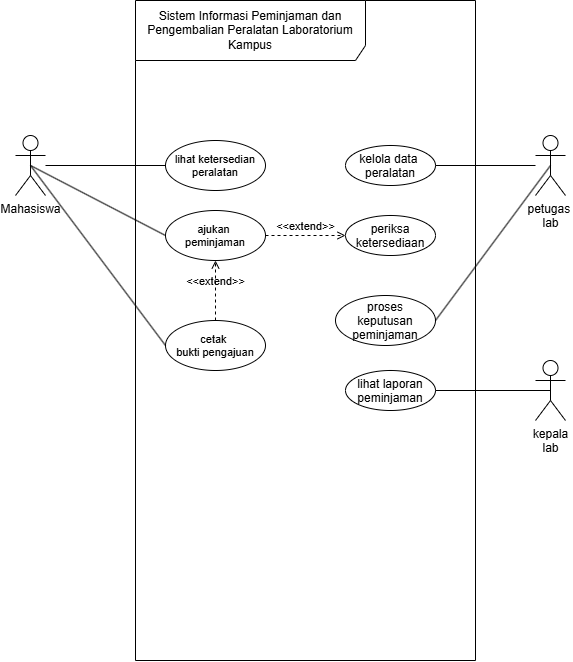

The diagram above was exported from draw.io. Its source (the exported page's mxGraphModel, read from the mxfile embedded in the PNG):
<mxGraphModel dx="922" dy="528" grid="1" gridSize="10" guides="1" tooltips="1" connect="1" arrows="1" fold="1" page="1" pageScale="1" pageWidth="850" pageHeight="1100" math="0" shadow="0">
  <root>
    <mxCell id="0" />
    <mxCell id="1" parent="0" />
    <mxCell id="Dc80IRr0mUI3Vd2Fc0rP-1" parent="1" style="shape=umlFrame;whiteSpace=wrap;html=1;pointerEvents=0;recursiveResize=0;container=1;collapsible=0;width=230;height=60;" value="Sistem Informasi Peminjaman dan Pengembalian Peralatan Laboratorium &lt;br/&gt;Kampus" vertex="1">
      <mxGeometry height="660" width="340" x="230" y="80" as="geometry" />
    </mxCell>
    <mxCell id="Dc80IRr0mUI3Vd2Fc0rP-2" parent="Dc80IRr0mUI3Vd2Fc0rP-1" style="ellipse;fontSize=11;" value="lihat ketersedian&#10; peralatan " vertex="1">
      <mxGeometry height="50" width="100" x="30" y="140" as="geometry" />
    </mxCell>
    <mxCell id="Dc80IRr0mUI3Vd2Fc0rP-3" parent="Dc80IRr0mUI3Vd2Fc0rP-1" style="ellipse;" value="kelola data &#10;peralatan" vertex="1">
      <mxGeometry height="40" width="90" x="210" y="145" as="geometry" />
    </mxCell>
    <mxCell id="Dc80IRr0mUI3Vd2Fc0rP-8" parent="Dc80IRr0mUI3Vd2Fc0rP-1" style="ellipse;fontSize=11;" value="ajukan &#10;peminjaman" vertex="1">
      <mxGeometry height="50" width="100" x="30" y="210" as="geometry" />
    </mxCell>
    <mxCell id="Dc80IRr0mUI3Vd2Fc0rP-9" parent="Dc80IRr0mUI3Vd2Fc0rP-1" style="ellipse;" value="periksa&#10;ketersediaan" vertex="1">
      <mxGeometry height="40" width="90" x="210" y="215" as="geometry" />
    </mxCell>
    <mxCell id="Dc80IRr0mUI3Vd2Fc0rP-10" parent="Dc80IRr0mUI3Vd2Fc0rP-1" style="ellipse;" value="proses&#10;keputusan&#10;peminjaman" vertex="1">
      <mxGeometry height="50" width="100" x="200" y="295" as="geometry" />
    </mxCell>
    <mxCell id="Dc80IRr0mUI3Vd2Fc0rP-11" parent="Dc80IRr0mUI3Vd2Fc0rP-1" style="ellipse;" value="lihat laporan&#10;peminjaman" vertex="1">
      <mxGeometry height="40" width="90" x="210" y="370" as="geometry" />
    </mxCell>
    <mxCell id="Dc80IRr0mUI3Vd2Fc0rP-12" parent="Dc80IRr0mUI3Vd2Fc0rP-1" style="ellipse;fontSize=11;" value="cetak &#10;bukti pengajuan" vertex="1">
      <mxGeometry height="50" width="100" x="30" y="320" as="geometry" />
    </mxCell>
    <mxCell id="Dc80IRr0mUI3Vd2Fc0rP-21" edge="1" parent="Dc80IRr0mUI3Vd2Fc0rP-1" source="Dc80IRr0mUI3Vd2Fc0rP-12" style="html=1;verticalAlign=bottom;labelBackgroundColor=none;endArrow=open;endFill=0;dashed=1;exitX=0.5;exitY=0;exitDx=0;exitDy=0;entryX=0.5;entryY=1;entryDx=0;entryDy=0;" target="Dc80IRr0mUI3Vd2Fc0rP-8" value="&amp;lt;&amp;lt;extend&amp;gt;&amp;gt;">
      <mxGeometry relative="1" width="160" as="geometry">
        <mxPoint x="40" y="150" as="sourcePoint" />
        <mxPoint x="200" y="150" as="targetPoint" />
      </mxGeometry>
    </mxCell>
    <mxCell id="Dc80IRr0mUI3Vd2Fc0rP-22" edge="1" parent="Dc80IRr0mUI3Vd2Fc0rP-1" source="Dc80IRr0mUI3Vd2Fc0rP-8" style="html=1;verticalAlign=bottom;labelBackgroundColor=none;endArrow=open;endFill=0;dashed=1;exitX=1;exitY=0.5;exitDx=0;exitDy=0;entryX=0;entryY=0.5;entryDx=0;entryDy=0;" target="Dc80IRr0mUI3Vd2Fc0rP-9" value="&amp;lt;&amp;lt;extend&amp;gt;&amp;gt;">
      <mxGeometry relative="1" width="160" as="geometry">
        <mxPoint x="40" y="150" as="sourcePoint" />
        <mxPoint x="200" y="150" as="targetPoint" />
      </mxGeometry>
    </mxCell>
    <mxCell id="Dc80IRr0mUI3Vd2Fc0rP-4" edge="1" parent="1" source="Dc80IRr0mUI3Vd2Fc0rP-5" style="html=1;entryX=0;entryY=0.5;entryDx=0;entryDy=0;endArrow=none;endFill=0;" target="Dc80IRr0mUI3Vd2Fc0rP-2">
      <mxGeometry relative="1" as="geometry" />
    </mxCell>
    <mxCell id="Dc80IRr0mUI3Vd2Fc0rP-17" edge="1" parent="1" source="Dc80IRr0mUI3Vd2Fc0rP-5" style="edgeStyle=none;html=1;exitX=0.5;exitY=0.5;exitDx=0;exitDy=0;exitPerimeter=0;entryX=0;entryY=0.5;entryDx=0;entryDy=0;endArrow=none;endFill=0;" target="Dc80IRr0mUI3Vd2Fc0rP-12">
      <mxGeometry relative="1" as="geometry" />
    </mxCell>
    <mxCell id="Dc80IRr0mUI3Vd2Fc0rP-18" edge="1" parent="1" source="Dc80IRr0mUI3Vd2Fc0rP-5" style="edgeStyle=none;html=1;exitX=0.5;exitY=0.5;exitDx=0;exitDy=0;exitPerimeter=0;entryX=0;entryY=0.5;entryDx=0;entryDy=0;endArrow=none;endFill=0;" target="Dc80IRr0mUI3Vd2Fc0rP-8">
      <mxGeometry relative="1" as="geometry" />
    </mxCell>
    <mxCell id="Dc80IRr0mUI3Vd2Fc0rP-5" parent="1" style="shape=umlActor;verticalLabelPosition=bottom;verticalAlign=top;html=1;" value="Mahasiswa" vertex="1">
      <mxGeometry height="60" width="30" x="110" y="215" as="geometry" />
    </mxCell>
    <mxCell id="Dc80IRr0mUI3Vd2Fc0rP-6" edge="1" parent="1" source="Dc80IRr0mUI3Vd2Fc0rP-7" style="edgeStyle=orthogonalEdgeStyle;html=1;entryX=1;entryY=0.5;entryDx=0;entryDy=0;rounded=0;endArrow=none;endFill=0;" target="Dc80IRr0mUI3Vd2Fc0rP-3">
      <mxGeometry relative="1" as="geometry" />
    </mxCell>
    <mxCell id="Dc80IRr0mUI3Vd2Fc0rP-15" edge="1" parent="1" source="Dc80IRr0mUI3Vd2Fc0rP-7" style="html=1;exitX=0.5;exitY=0.5;exitDx=0;exitDy=0;exitPerimeter=0;entryX=1;entryY=0.5;entryDx=0;entryDy=0;endArrow=none;endFill=0;" target="Dc80IRr0mUI3Vd2Fc0rP-10">
      <mxGeometry relative="1" as="geometry" />
    </mxCell>
    <mxCell id="Dc80IRr0mUI3Vd2Fc0rP-7" parent="1" style="shape=umlActor;verticalLabelPosition=bottom;verticalAlign=top;html=1;" value="petugas&amp;nbsp;&lt;div&gt;lab&lt;/div&gt;" vertex="1">
      <mxGeometry height="60" width="30" x="630" y="215" as="geometry" />
    </mxCell>
    <mxCell id="Dc80IRr0mUI3Vd2Fc0rP-16" edge="1" parent="1" source="Dc80IRr0mUI3Vd2Fc0rP-13" style="edgeStyle=none;html=1;exitX=0.5;exitY=0.5;exitDx=0;exitDy=0;exitPerimeter=0;entryX=1;entryY=0.5;entryDx=0;entryDy=0;endArrow=none;endFill=0;" target="Dc80IRr0mUI3Vd2Fc0rP-11">
      <mxGeometry relative="1" as="geometry" />
    </mxCell>
    <mxCell id="Dc80IRr0mUI3Vd2Fc0rP-13" parent="1" style="shape=umlActor;verticalLabelPosition=bottom;verticalAlign=top;html=1;" value="kepala&lt;div&gt;lab&lt;/div&gt;" vertex="1">
      <mxGeometry height="60" width="30" x="630" y="440" as="geometry" />
    </mxCell>
  </root>
</mxGraphModel>